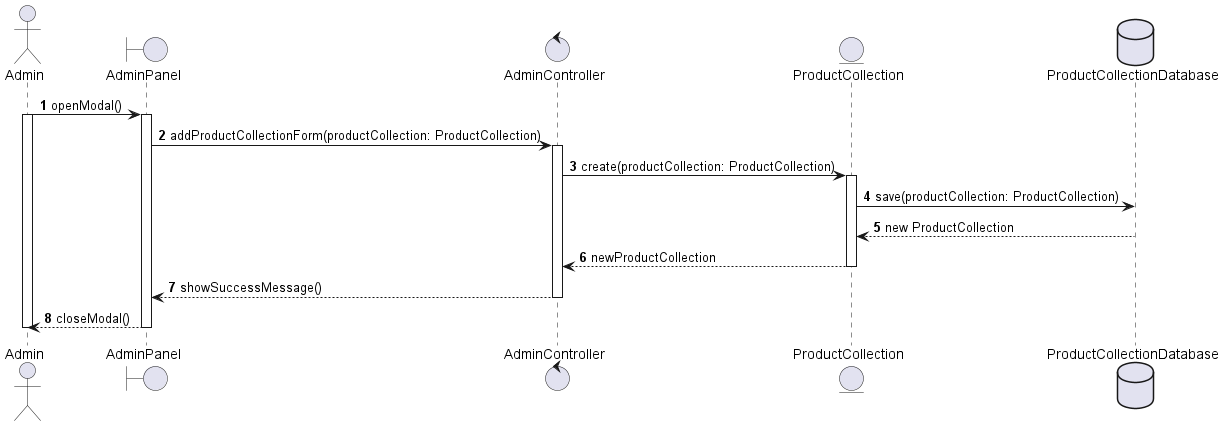

The diagram above was rendered by PlantUML. Its source (embedded in the PNG):
@startuml Add product collection
autonumber
actor Admin
boundary AdminPanel as ap
control AdminController as ac
entity ProductCollection as p
database ProductCollectionDatabase as pr
Admin -> ap++ : openModal()
Admin++
ap -> ac : addProductCollectionForm(productCollection: ProductCollection)
ac++
ac -> p : create(productCollection: ProductCollection)
p++
p -> pr : save(productCollection: ProductCollection)
pr --> p-- : new ProductCollection
p --> ac-- : newProductCollection
ac --> ap-- : showSuccessMessage()
ap --> Admin-- : closeModal()
Admin--
@enduml